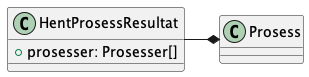

The diagram above was rendered by PlantUML. Its source (embedded in the PNG):
@startuml
class HentProsessResultat {
    +prosesser: Prosesser[]
}

HentProsessResultat -* Prosess

@enduml